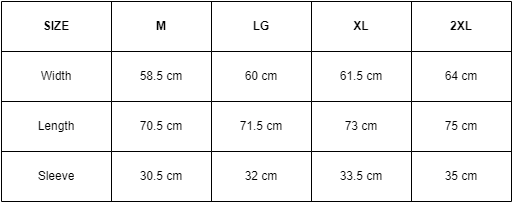

The diagram above was exported from draw.io. Its source (the exported page's mxGraphModel, read from the mxfile embedded in the PNG):
<mxGraphModel dx="1108" dy="496" grid="1" gridSize="10" guides="1" tooltips="1" connect="1" arrows="1" fold="1" page="1" pageScale="1" pageWidth="3000" pageHeight="3000" math="0" shadow="0">
  <root>
    <mxCell id="0" />
    <mxCell id="1" parent="0" />
    <mxCell id="giN9vbprANAji3OFRrYk-28" value="" style="shape=table;html=1;whiteSpace=wrap;startSize=0;container=1;collapsible=0;childLayout=tableLayout;" vertex="1" parent="1">
      <mxGeometry x="230" y="110" width="510" height="200" as="geometry" />
    </mxCell>
    <mxCell id="giN9vbprANAji3OFRrYk-33" value="" style="shape=tableRow;horizontal=0;startSize=0;swimlaneHead=0;swimlaneBody=0;top=0;left=0;bottom=0;right=0;collapsible=0;dropTarget=0;fillColor=none;points=[[0,0.5],[1,0.5]];portConstraint=eastwest;" vertex="1" parent="giN9vbprANAji3OFRrYk-28">
      <mxGeometry width="510" height="50" as="geometry" />
    </mxCell>
    <mxCell id="giN9vbprANAji3OFRrYk-49" value="&lt;b&gt;SIZE&lt;/b&gt;" style="shape=partialRectangle;html=1;whiteSpace=wrap;connectable=0;fillColor=none;top=0;left=0;bottom=0;right=0;overflow=hidden;" vertex="1" parent="giN9vbprANAji3OFRrYk-33">
      <mxGeometry width="110" height="50" as="geometry">
        <mxRectangle width="110" height="50" as="alternateBounds" />
      </mxGeometry>
    </mxCell>
    <mxCell id="giN9vbprANAji3OFRrYk-45" value="&lt;b&gt;M&lt;/b&gt;" style="shape=partialRectangle;html=1;whiteSpace=wrap;connectable=0;fillColor=none;top=0;left=0;bottom=0;right=0;overflow=hidden;" vertex="1" parent="giN9vbprANAji3OFRrYk-33">
      <mxGeometry x="110" width="100" height="50" as="geometry">
        <mxRectangle width="100" height="50" as="alternateBounds" />
      </mxGeometry>
    </mxCell>
    <mxCell id="giN9vbprANAji3OFRrYk-34" value="&lt;b&gt;LG&lt;/b&gt;" style="shape=partialRectangle;html=1;whiteSpace=wrap;connectable=0;fillColor=none;top=0;left=0;bottom=0;right=0;overflow=hidden;" vertex="1" parent="giN9vbprANAji3OFRrYk-33">
      <mxGeometry x="210" width="100" height="50" as="geometry">
        <mxRectangle width="100" height="50" as="alternateBounds" />
      </mxGeometry>
    </mxCell>
    <mxCell id="giN9vbprANAji3OFRrYk-35" value="&lt;b&gt;XL&lt;/b&gt;" style="shape=partialRectangle;html=1;whiteSpace=wrap;connectable=0;fillColor=none;top=0;left=0;bottom=0;right=0;overflow=hidden;" vertex="1" parent="giN9vbprANAji3OFRrYk-33">
      <mxGeometry x="310" width="100" height="50" as="geometry">
        <mxRectangle width="100" height="50" as="alternateBounds" />
      </mxGeometry>
    </mxCell>
    <mxCell id="giN9vbprANAji3OFRrYk-36" value="&lt;b&gt;2XL&lt;/b&gt;" style="shape=partialRectangle;html=1;whiteSpace=wrap;connectable=0;fillColor=none;top=0;left=0;bottom=0;right=0;overflow=hidden;" vertex="1" parent="giN9vbprANAji3OFRrYk-33">
      <mxGeometry x="410" width="100" height="50" as="geometry">
        <mxRectangle width="100" height="50" as="alternateBounds" />
      </mxGeometry>
    </mxCell>
    <mxCell id="giN9vbprANAji3OFRrYk-29" value="" style="shape=tableRow;horizontal=0;startSize=0;swimlaneHead=0;swimlaneBody=0;top=0;left=0;bottom=0;right=0;collapsible=0;dropTarget=0;fillColor=none;points=[[0,0.5],[1,0.5]];portConstraint=eastwest;" vertex="1" parent="giN9vbprANAji3OFRrYk-28">
      <mxGeometry y="50" width="510" height="50" as="geometry" />
    </mxCell>
    <mxCell id="giN9vbprANAji3OFRrYk-50" value="Width" style="shape=partialRectangle;html=1;whiteSpace=wrap;connectable=0;fillColor=none;top=0;left=0;bottom=0;right=0;overflow=hidden;" vertex="1" parent="giN9vbprANAji3OFRrYk-29">
      <mxGeometry width="110" height="50" as="geometry">
        <mxRectangle width="110" height="50" as="alternateBounds" />
      </mxGeometry>
    </mxCell>
    <mxCell id="giN9vbprANAji3OFRrYk-46" value="58.5 cm" style="shape=partialRectangle;html=1;whiteSpace=wrap;connectable=0;fillColor=none;top=0;left=0;bottom=0;right=0;overflow=hidden;" vertex="1" parent="giN9vbprANAji3OFRrYk-29">
      <mxGeometry x="110" width="100" height="50" as="geometry">
        <mxRectangle width="100" height="50" as="alternateBounds" />
      </mxGeometry>
    </mxCell>
    <mxCell id="giN9vbprANAji3OFRrYk-30" value="60 cm" style="shape=partialRectangle;html=1;whiteSpace=wrap;connectable=0;fillColor=none;top=0;left=0;bottom=0;right=0;overflow=hidden;" vertex="1" parent="giN9vbprANAji3OFRrYk-29">
      <mxGeometry x="210" width="100" height="50" as="geometry">
        <mxRectangle width="100" height="50" as="alternateBounds" />
      </mxGeometry>
    </mxCell>
    <mxCell id="giN9vbprANAji3OFRrYk-31" value="61.5 cm" style="shape=partialRectangle;html=1;whiteSpace=wrap;connectable=0;fillColor=none;top=0;left=0;bottom=0;right=0;overflow=hidden;" vertex="1" parent="giN9vbprANAji3OFRrYk-29">
      <mxGeometry x="310" width="100" height="50" as="geometry">
        <mxRectangle width="100" height="50" as="alternateBounds" />
      </mxGeometry>
    </mxCell>
    <mxCell id="giN9vbprANAji3OFRrYk-32" value="64 cm" style="shape=partialRectangle;html=1;whiteSpace=wrap;connectable=0;fillColor=none;top=0;left=0;bottom=0;right=0;overflow=hidden;" vertex="1" parent="giN9vbprANAji3OFRrYk-29">
      <mxGeometry x="410" width="100" height="50" as="geometry">
        <mxRectangle width="100" height="50" as="alternateBounds" />
      </mxGeometry>
    </mxCell>
    <mxCell id="giN9vbprANAji3OFRrYk-37" value="" style="shape=tableRow;horizontal=0;startSize=0;swimlaneHead=0;swimlaneBody=0;top=0;left=0;bottom=0;right=0;collapsible=0;dropTarget=0;fillColor=none;points=[[0,0.5],[1,0.5]];portConstraint=eastwest;" vertex="1" parent="giN9vbprANAji3OFRrYk-28">
      <mxGeometry y="100" width="510" height="50" as="geometry" />
    </mxCell>
    <mxCell id="giN9vbprANAji3OFRrYk-51" value="Length" style="shape=partialRectangle;html=1;whiteSpace=wrap;connectable=0;fillColor=none;top=0;left=0;bottom=0;right=0;overflow=hidden;" vertex="1" parent="giN9vbprANAji3OFRrYk-37">
      <mxGeometry width="110" height="50" as="geometry">
        <mxRectangle width="110" height="50" as="alternateBounds" />
      </mxGeometry>
    </mxCell>
    <mxCell id="giN9vbprANAji3OFRrYk-47" value="70.5 cm" style="shape=partialRectangle;html=1;whiteSpace=wrap;connectable=0;fillColor=none;top=0;left=0;bottom=0;right=0;overflow=hidden;" vertex="1" parent="giN9vbprANAji3OFRrYk-37">
      <mxGeometry x="110" width="100" height="50" as="geometry">
        <mxRectangle width="100" height="50" as="alternateBounds" />
      </mxGeometry>
    </mxCell>
    <mxCell id="giN9vbprANAji3OFRrYk-38" value="71.5 cm" style="shape=partialRectangle;html=1;whiteSpace=wrap;connectable=0;fillColor=none;top=0;left=0;bottom=0;right=0;overflow=hidden;" vertex="1" parent="giN9vbprANAji3OFRrYk-37">
      <mxGeometry x="210" width="100" height="50" as="geometry">
        <mxRectangle width="100" height="50" as="alternateBounds" />
      </mxGeometry>
    </mxCell>
    <mxCell id="giN9vbprANAji3OFRrYk-39" value="73 cm" style="shape=partialRectangle;html=1;whiteSpace=wrap;connectable=0;fillColor=none;top=0;left=0;bottom=0;right=0;overflow=hidden;" vertex="1" parent="giN9vbprANAji3OFRrYk-37">
      <mxGeometry x="310" width="100" height="50" as="geometry">
        <mxRectangle width="100" height="50" as="alternateBounds" />
      </mxGeometry>
    </mxCell>
    <mxCell id="giN9vbprANAji3OFRrYk-40" value="75 cm" style="shape=partialRectangle;html=1;whiteSpace=wrap;connectable=0;fillColor=none;top=0;left=0;bottom=0;right=0;overflow=hidden;pointerEvents=1;" vertex="1" parent="giN9vbprANAji3OFRrYk-37">
      <mxGeometry x="410" width="100" height="50" as="geometry">
        <mxRectangle width="100" height="50" as="alternateBounds" />
      </mxGeometry>
    </mxCell>
    <mxCell id="giN9vbprANAji3OFRrYk-41" style="shape=tableRow;horizontal=0;startSize=0;swimlaneHead=0;swimlaneBody=0;top=0;left=0;bottom=0;right=0;collapsible=0;dropTarget=0;fillColor=none;points=[[0,0.5],[1,0.5]];portConstraint=eastwest;" vertex="1" parent="giN9vbprANAji3OFRrYk-28">
      <mxGeometry y="150" width="510" height="50" as="geometry" />
    </mxCell>
    <mxCell id="giN9vbprANAji3OFRrYk-52" value="Sleeve" style="shape=partialRectangle;html=1;whiteSpace=wrap;connectable=0;fillColor=none;top=0;left=0;bottom=0;right=0;overflow=hidden;" vertex="1" parent="giN9vbprANAji3OFRrYk-41">
      <mxGeometry width="110" height="50" as="geometry">
        <mxRectangle width="110" height="50" as="alternateBounds" />
      </mxGeometry>
    </mxCell>
    <mxCell id="giN9vbprANAji3OFRrYk-48" value="30.5 cm" style="shape=partialRectangle;html=1;whiteSpace=wrap;connectable=0;fillColor=none;top=0;left=0;bottom=0;right=0;overflow=hidden;" vertex="1" parent="giN9vbprANAji3OFRrYk-41">
      <mxGeometry x="110" width="100" height="50" as="geometry">
        <mxRectangle width="100" height="50" as="alternateBounds" />
      </mxGeometry>
    </mxCell>
    <mxCell id="giN9vbprANAji3OFRrYk-42" value="32 cm" style="shape=partialRectangle;html=1;whiteSpace=wrap;connectable=0;fillColor=none;top=0;left=0;bottom=0;right=0;overflow=hidden;" vertex="1" parent="giN9vbprANAji3OFRrYk-41">
      <mxGeometry x="210" width="100" height="50" as="geometry">
        <mxRectangle width="100" height="50" as="alternateBounds" />
      </mxGeometry>
    </mxCell>
    <mxCell id="giN9vbprANAji3OFRrYk-43" value="33.5 cm" style="shape=partialRectangle;html=1;whiteSpace=wrap;connectable=0;fillColor=none;top=0;left=0;bottom=0;right=0;overflow=hidden;" vertex="1" parent="giN9vbprANAji3OFRrYk-41">
      <mxGeometry x="310" width="100" height="50" as="geometry">
        <mxRectangle width="100" height="50" as="alternateBounds" />
      </mxGeometry>
    </mxCell>
    <mxCell id="giN9vbprANAji3OFRrYk-44" value="35 cm" style="shape=partialRectangle;html=1;whiteSpace=wrap;connectable=0;fillColor=none;top=0;left=0;bottom=0;right=0;overflow=hidden;pointerEvents=1;" vertex="1" parent="giN9vbprANAji3OFRrYk-41">
      <mxGeometry x="410" width="100" height="50" as="geometry">
        <mxRectangle width="100" height="50" as="alternateBounds" />
      </mxGeometry>
    </mxCell>
  </root>
</mxGraphModel>